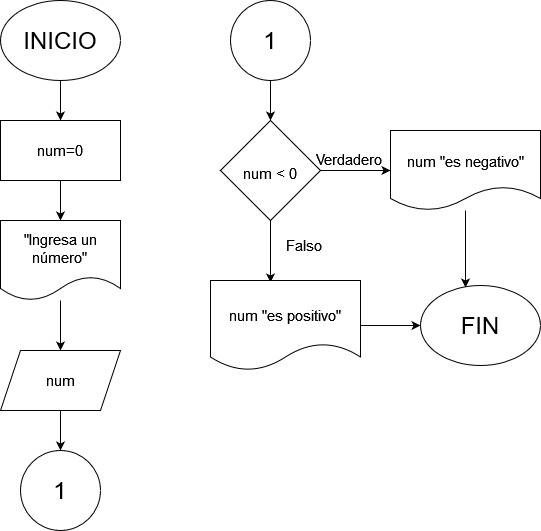

The diagram above was exported from draw.io. Its source (the exported page's mxGraphModel, read from the mxfile embedded in the PNG):
<mxGraphModel dx="880" dy="470" grid="1" gridSize="10" guides="1" tooltips="1" connect="1" arrows="1" fold="1" page="1" pageScale="1" pageWidth="827" pageHeight="1169" math="0" shadow="0">
  <root>
    <mxCell id="0" />
    <mxCell id="1" parent="0" />
    <mxCell id="bV4cE55fDgYXO5ubU3dP-3" value="" style="edgeStyle=orthogonalEdgeStyle;rounded=0;orthogonalLoop=1;jettySize=auto;html=1;fontSize=20;" edge="1" parent="1" source="bV4cE55fDgYXO5ubU3dP-1" target="bV4cE55fDgYXO5ubU3dP-2">
      <mxGeometry relative="1" as="geometry" />
    </mxCell>
    <mxCell id="bV4cE55fDgYXO5ubU3dP-1" value="&lt;font style=&quot;font-size: 24px;&quot;&gt;INICIO&lt;/font&gt;" style="ellipse;whiteSpace=wrap;html=1;" vertex="1" parent="1">
      <mxGeometry x="120" y="40" width="120" height="80" as="geometry" />
    </mxCell>
    <mxCell id="bV4cE55fDgYXO5ubU3dP-5" value="" style="edgeStyle=orthogonalEdgeStyle;rounded=0;orthogonalLoop=1;jettySize=auto;html=1;fontSize=15;" edge="1" parent="1" source="bV4cE55fDgYXO5ubU3dP-2" target="bV4cE55fDgYXO5ubU3dP-4">
      <mxGeometry relative="1" as="geometry" />
    </mxCell>
    <mxCell id="bV4cE55fDgYXO5ubU3dP-2" value="&lt;font style=&quot;font-size: 15px;&quot;&gt;num=0&lt;/font&gt;" style="whiteSpace=wrap;html=1;" vertex="1" parent="1">
      <mxGeometry x="120" y="160" width="120" height="60" as="geometry" />
    </mxCell>
    <mxCell id="bV4cE55fDgYXO5ubU3dP-7" value="" style="edgeStyle=orthogonalEdgeStyle;rounded=0;orthogonalLoop=1;jettySize=auto;html=1;fontSize=15;" edge="1" parent="1" source="bV4cE55fDgYXO5ubU3dP-4" target="bV4cE55fDgYXO5ubU3dP-6">
      <mxGeometry relative="1" as="geometry" />
    </mxCell>
    <mxCell id="bV4cE55fDgYXO5ubU3dP-4" value="&lt;font style=&quot;font-size: 15px;&quot;&gt;&quot;Ingresa un número&quot;&lt;br&gt;&lt;/font&gt;" style="shape=document;whiteSpace=wrap;html=1;boundedLbl=1;" vertex="1" parent="1">
      <mxGeometry x="120" y="260" width="120" height="80" as="geometry" />
    </mxCell>
    <mxCell id="bV4cE55fDgYXO5ubU3dP-9" value="" style="edgeStyle=orthogonalEdgeStyle;rounded=0;orthogonalLoop=1;jettySize=auto;html=1;fontSize=15;" edge="1" parent="1" source="bV4cE55fDgYXO5ubU3dP-6" target="bV4cE55fDgYXO5ubU3dP-8">
      <mxGeometry relative="1" as="geometry" />
    </mxCell>
    <mxCell id="bV4cE55fDgYXO5ubU3dP-6" value="&lt;font style=&quot;font-size: 15px;&quot;&gt;num&lt;/font&gt;" style="shape=parallelogram;perimeter=parallelogramPerimeter;whiteSpace=wrap;html=1;fixedSize=1;" vertex="1" parent="1">
      <mxGeometry x="120" y="390" width="120" height="60" as="geometry" />
    </mxCell>
    <mxCell id="bV4cE55fDgYXO5ubU3dP-8" value="&lt;font style=&quot;font-size: 24px;&quot;&gt;1&lt;/font&gt;" style="ellipse;whiteSpace=wrap;html=1;" vertex="1" parent="1">
      <mxGeometry x="140" y="490" width="80" height="80" as="geometry" />
    </mxCell>
    <mxCell id="bV4cE55fDgYXO5ubU3dP-12" value="" style="edgeStyle=orthogonalEdgeStyle;rounded=0;orthogonalLoop=1;jettySize=auto;html=1;fontSize=24;" edge="1" parent="1" source="bV4cE55fDgYXO5ubU3dP-10" target="bV4cE55fDgYXO5ubU3dP-11">
      <mxGeometry relative="1" as="geometry" />
    </mxCell>
    <mxCell id="bV4cE55fDgYXO5ubU3dP-10" value="1" style="ellipse;whiteSpace=wrap;html=1;aspect=fixed;fontSize=24;" vertex="1" parent="1">
      <mxGeometry x="350" y="40" width="80" height="80" as="geometry" />
    </mxCell>
    <mxCell id="bV4cE55fDgYXO5ubU3dP-16" value="" style="edgeStyle=orthogonalEdgeStyle;rounded=0;orthogonalLoop=1;jettySize=auto;html=1;fontSize=15;" edge="1" parent="1" source="bV4cE55fDgYXO5ubU3dP-11" target="bV4cE55fDgYXO5ubU3dP-15">
      <mxGeometry relative="1" as="geometry" />
    </mxCell>
    <mxCell id="bV4cE55fDgYXO5ubU3dP-30" style="edgeStyle=orthogonalEdgeStyle;rounded=0;orthogonalLoop=1;jettySize=auto;html=1;entryX=0.4;entryY=0.022;entryDx=0;entryDy=0;entryPerimeter=0;fontSize=15;" edge="1" parent="1" source="bV4cE55fDgYXO5ubU3dP-11" target="bV4cE55fDgYXO5ubU3dP-17">
      <mxGeometry relative="1" as="geometry" />
    </mxCell>
    <mxCell id="bV4cE55fDgYXO5ubU3dP-11" value="&lt;font style=&quot;font-size: 15px;&quot;&gt;num &amp;lt; 0&lt;/font&gt;" style="rhombus;whiteSpace=wrap;html=1;fontSize=24;" vertex="1" parent="1">
      <mxGeometry x="340" y="160" width="100" height="100" as="geometry" />
    </mxCell>
    <mxCell id="bV4cE55fDgYXO5ubU3dP-26" style="edgeStyle=orthogonalEdgeStyle;rounded=0;orthogonalLoop=1;jettySize=auto;html=1;entryX=0.375;entryY=0.025;entryDx=0;entryDy=0;entryPerimeter=0;fontSize=15;" edge="1" parent="1" source="bV4cE55fDgYXO5ubU3dP-15" target="bV4cE55fDgYXO5ubU3dP-19">
      <mxGeometry relative="1" as="geometry" />
    </mxCell>
    <mxCell id="bV4cE55fDgYXO5ubU3dP-15" value="&lt;font style=&quot;font-size: 15px;&quot;&gt;num &quot;es negativo&quot;&lt;/font&gt;" style="shape=document;whiteSpace=wrap;html=1;boundedLbl=1;fontSize=24;" vertex="1" parent="1">
      <mxGeometry x="510" y="170" width="150" height="80" as="geometry" />
    </mxCell>
    <mxCell id="bV4cE55fDgYXO5ubU3dP-25" style="edgeStyle=orthogonalEdgeStyle;rounded=0;orthogonalLoop=1;jettySize=auto;html=1;fontSize=15;" edge="1" parent="1" source="bV4cE55fDgYXO5ubU3dP-17" target="bV4cE55fDgYXO5ubU3dP-19">
      <mxGeometry relative="1" as="geometry" />
    </mxCell>
    <mxCell id="bV4cE55fDgYXO5ubU3dP-17" value="&lt;font style=&quot;font-size: 15px;&quot;&gt;num &quot;es positivo&quot;&lt;/font&gt;" style="shape=document;whiteSpace=wrap;html=1;boundedLbl=1;fontSize=24;" vertex="1" parent="1">
      <mxGeometry x="330" y="320" width="150" height="90" as="geometry" />
    </mxCell>
    <mxCell id="bV4cE55fDgYXO5ubU3dP-19" value="&lt;font style=&quot;font-size: 24px;&quot;&gt;FIN&lt;/font&gt;" style="ellipse;whiteSpace=wrap;html=1;fontSize=15;" vertex="1" parent="1">
      <mxGeometry x="540" y="325" width="120" height="80" as="geometry" />
    </mxCell>
    <mxCell id="bV4cE55fDgYXO5ubU3dP-27" value="&lt;font style=&quot;font-size: 15px;&quot;&gt;Verdadero&lt;/font&gt;" style="text;strokeColor=none;fillColor=none;align=left;verticalAlign=middle;spacingLeft=4;spacingRight=4;overflow=hidden;points=[[0,0.5],[1,0.5]];portConstraint=eastwest;rotatable=0;whiteSpace=wrap;html=1;fontSize=24;" vertex="1" parent="1">
      <mxGeometry x="430" y="180" width="80" height="30" as="geometry" />
    </mxCell>
    <mxCell id="bV4cE55fDgYXO5ubU3dP-31" value="Falso" style="text;strokeColor=none;fillColor=none;align=left;verticalAlign=middle;spacingLeft=4;spacingRight=4;overflow=hidden;points=[[0,0.5],[1,0.5]];portConstraint=eastwest;rotatable=0;whiteSpace=wrap;html=1;fontSize=15;" vertex="1" parent="1">
      <mxGeometry x="400" y="270" width="80" height="30" as="geometry" />
    </mxCell>
  </root>
</mxGraphModel>